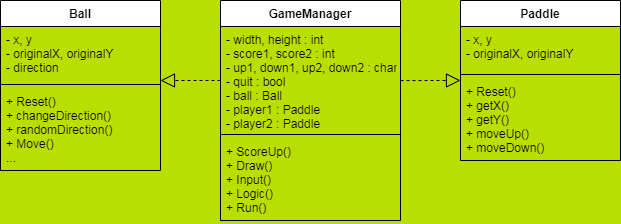

The diagram above was exported from draw.io. Its source (the exported page's mxGraphModel, read from the mxfile embedded in the PNG):
<mxGraphModel dx="827" dy="459" grid="0" gridSize="10" guides="1" tooltips="1" connect="1" arrows="1" fold="1" page="1" pageScale="1" pageWidth="850" pageHeight="1100" background="#B9DE02" math="0" shadow="0">
  <root>
    <mxCell id="0" />
    <mxCell id="1" parent="0" />
    <mxCell id="EBNzxNUBfJdd3bDTQ3ZG-1" value="Ball" style="swimlane;fontStyle=1;align=center;verticalAlign=top;childLayout=stackLayout;horizontal=1;startSize=26;horizontalStack=0;resizeParent=1;resizeParentMax=0;resizeLast=0;collapsible=1;marginBottom=0;" vertex="1" parent="1">
      <mxGeometry x="180" y="80" width="160" height="170" as="geometry" />
    </mxCell>
    <mxCell id="EBNzxNUBfJdd3bDTQ3ZG-2" value="- x, y &#10;- originalX, originalY &#10;- direction &#10;" style="text;strokeColor=none;fillColor=none;align=left;verticalAlign=top;spacingLeft=4;spacingRight=4;overflow=hidden;rotatable=0;points=[[0,0.5],[1,0.5]];portConstraint=eastwest;" vertex="1" parent="EBNzxNUBfJdd3bDTQ3ZG-1">
      <mxGeometry y="26" width="160" height="54" as="geometry" />
    </mxCell>
    <mxCell id="EBNzxNUBfJdd3bDTQ3ZG-3" value="" style="line;strokeWidth=1;fillColor=none;align=left;verticalAlign=middle;spacingTop=-1;spacingLeft=3;spacingRight=3;rotatable=0;labelPosition=right;points=[];portConstraint=eastwest;strokeColor=inherit;" vertex="1" parent="EBNzxNUBfJdd3bDTQ3ZG-1">
      <mxGeometry y="80" width="160" height="8" as="geometry" />
    </mxCell>
    <mxCell id="EBNzxNUBfJdd3bDTQ3ZG-4" value="+ Reset()&#10;+ changeDirection()&#10;+ randomDirection()&#10;+ Move()&#10;..." style="text;strokeColor=none;fillColor=none;align=left;verticalAlign=top;spacingLeft=4;spacingRight=4;overflow=hidden;rotatable=0;points=[[0,0.5],[1,0.5]];portConstraint=eastwest;" vertex="1" parent="EBNzxNUBfJdd3bDTQ3ZG-1">
      <mxGeometry y="88" width="160" height="82" as="geometry" />
    </mxCell>
    <mxCell id="EBNzxNUBfJdd3bDTQ3ZG-5" value="Paddle" style="swimlane;fontStyle=1;align=center;verticalAlign=top;childLayout=stackLayout;horizontal=1;startSize=26;horizontalStack=0;resizeParent=1;resizeParentMax=0;resizeLast=0;collapsible=1;marginBottom=0;" vertex="1" parent="1">
      <mxGeometry x="640" y="80" width="160" height="160" as="geometry" />
    </mxCell>
    <mxCell id="EBNzxNUBfJdd3bDTQ3ZG-6" value="- x, y &#10;- originalX, originalY" style="text;strokeColor=none;fillColor=none;align=left;verticalAlign=top;spacingLeft=4;spacingRight=4;overflow=hidden;rotatable=0;points=[[0,0.5],[1,0.5]];portConstraint=eastwest;" vertex="1" parent="EBNzxNUBfJdd3bDTQ3ZG-5">
      <mxGeometry y="26" width="160" height="44" as="geometry" />
    </mxCell>
    <mxCell id="EBNzxNUBfJdd3bDTQ3ZG-7" value="" style="line;strokeWidth=1;fillColor=none;align=left;verticalAlign=middle;spacingTop=-1;spacingLeft=3;spacingRight=3;rotatable=0;labelPosition=right;points=[];portConstraint=eastwest;strokeColor=inherit;" vertex="1" parent="EBNzxNUBfJdd3bDTQ3ZG-5">
      <mxGeometry y="70" width="160" height="8" as="geometry" />
    </mxCell>
    <mxCell id="EBNzxNUBfJdd3bDTQ3ZG-8" value="+ Reset()&#10;+ getX()&#10;+ getY()&#10;+ moveUp()&#10;+ moveDown()" style="text;strokeColor=none;fillColor=none;align=left;verticalAlign=top;spacingLeft=4;spacingRight=4;overflow=hidden;rotatable=0;points=[[0,0.5],[1,0.5]];portConstraint=eastwest;" vertex="1" parent="EBNzxNUBfJdd3bDTQ3ZG-5">
      <mxGeometry y="78" width="160" height="82" as="geometry" />
    </mxCell>
    <mxCell id="EBNzxNUBfJdd3bDTQ3ZG-13" value="GameManager" style="swimlane;fontStyle=1;align=center;verticalAlign=top;childLayout=stackLayout;horizontal=1;startSize=26;horizontalStack=0;resizeParent=1;resizeParentMax=0;resizeLast=0;collapsible=1;marginBottom=0;" vertex="1" parent="1">
      <mxGeometry x="400" y="80" width="180" height="220" as="geometry" />
    </mxCell>
    <mxCell id="EBNzxNUBfJdd3bDTQ3ZG-14" value="- width, height : int&#10;- score1, score2 : int&#10;- up1, down1, up2, down2 : char&#10;- quit : bool&#10;- ball : Ball&#10;- player1 : Paddle&#10;- player2 : Paddle" style="text;strokeColor=none;fillColor=none;align=left;verticalAlign=top;spacingLeft=4;spacingRight=4;overflow=hidden;rotatable=0;points=[[0,0.5],[1,0.5]];portConstraint=eastwest;" vertex="1" parent="EBNzxNUBfJdd3bDTQ3ZG-13">
      <mxGeometry y="26" width="180" height="104" as="geometry" />
    </mxCell>
    <mxCell id="EBNzxNUBfJdd3bDTQ3ZG-15" value="" style="line;strokeWidth=1;fillColor=none;align=left;verticalAlign=middle;spacingTop=-1;spacingLeft=3;spacingRight=3;rotatable=0;labelPosition=right;points=[];portConstraint=eastwest;strokeColor=inherit;" vertex="1" parent="EBNzxNUBfJdd3bDTQ3ZG-13">
      <mxGeometry y="130" width="180" height="8" as="geometry" />
    </mxCell>
    <mxCell id="EBNzxNUBfJdd3bDTQ3ZG-16" value="+ ScoreUp()&#10;+ Draw()&#10;+ Input()&#10;+ Logic()&#10;+ Run()" style="text;strokeColor=none;fillColor=none;align=left;verticalAlign=top;spacingLeft=4;spacingRight=4;overflow=hidden;rotatable=0;points=[[0,0.5],[1,0.5]];portConstraint=eastwest;" vertex="1" parent="EBNzxNUBfJdd3bDTQ3ZG-13">
      <mxGeometry y="138" width="180" height="82" as="geometry" />
    </mxCell>
    <mxCell id="EBNzxNUBfJdd3bDTQ3ZG-20" value="" style="endArrow=block;dashed=1;endFill=0;endSize=12;html=1;rounded=0;exitX=0;exitY=0.519;exitDx=0;exitDy=0;exitPerimeter=0;" edge="1" parent="1" source="EBNzxNUBfJdd3bDTQ3ZG-14">
      <mxGeometry width="160" relative="1" as="geometry">
        <mxPoint x="460" y="150" as="sourcePoint" />
        <mxPoint x="340" y="160" as="targetPoint" />
      </mxGeometry>
    </mxCell>
    <mxCell id="EBNzxNUBfJdd3bDTQ3ZG-21" value="" style="endArrow=block;dashed=1;endFill=0;endSize=12;html=1;rounded=0;exitX=1;exitY=0.52;exitDx=0;exitDy=0;entryX=0;entryY=0.024;entryDx=0;entryDy=0;entryPerimeter=0;exitPerimeter=0;" edge="1" parent="1" source="EBNzxNUBfJdd3bDTQ3ZG-14" target="EBNzxNUBfJdd3bDTQ3ZG-8">
      <mxGeometry width="160" relative="1" as="geometry">
        <mxPoint x="500" y="170" as="sourcePoint" />
        <mxPoint x="660" y="170" as="targetPoint" />
      </mxGeometry>
    </mxCell>
  </root>
</mxGraphModel>